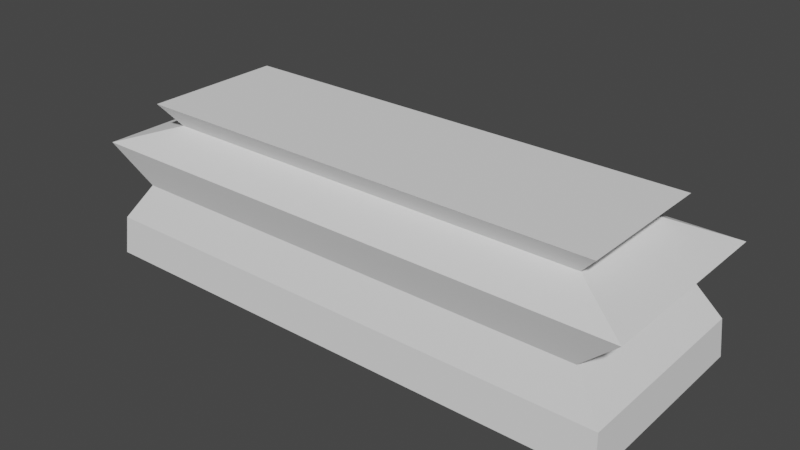 # Source: CoverThree.blend  (saved by Blender 2.90.8; exported with 4.5.12 LTS)
import bpy
from mathutils import Matrix  # noqa: F401  (used for matrix-valued properties, if any)

bpy.ops.wm.read_factory_settings(use_empty=True)
scene = bpy.context.scene
scene.name = 'Scene'

# ---- collections
col_collection = bpy.data.collections.new('Collection'); scene.collection.children.link(col_collection)

# ---- world
world_world = bpy.data.worlds.new('World'); scene.world = world_world
world_world.use_nodes = True; world_world.node_tree.nodes.clear()
_N = world_world.node_tree.nodes; _L = world_world.node_tree.links
n0 = _N.new('ShaderNodeOutputWorld'); n0.name = 'World Output'; n0.location = (300, 300)
n1 = _N.new('ShaderNodeBackground'); n1.name = 'Background'; n1.location = (10, 300)
n1.inputs[0].default_value = (0.05088, 0.05088, 0.05088, 1.0)
_L.new(n1.outputs[0], n0.inputs[0])
n0.is_active_output = True
world_world.color = (0.05088, 0.05088, 0.05088)
world_world.use_sun_shadow = False
world_world.sun_shadow_jitter_overblur = 0.0

# ---- meshes
me_cube_001 = bpy.data.meshes.new('Cube.001')
me_cube_001.from_pydata([(-1.0, -1.0, -1.0), (-0.6924, -0.6924, 0.5106), (-1.0, 1.0, -1.0), (-0.6924, 0.6924, 0.5106), (4.221, -1.0, -1.0), (3.913, -0.6924, 0.5106), (4.221, 1.0, -1.0), (3.913, 0.6924, 0.5106), (-0.6934, 0.84, -0.2536), (-0.6934, -0.84, -0.2536), (3.914, -0.84, -0.2536), (3.914, 0.84, -0.2536), (4.297, -0.9556, 0.1161), (3.727, -0.5656, 0.3067), (3.727, 0.5656, 0.3067), (4.297, 0.9556, 0.1161), (-0.5056, 0.5656, 0.3067), (-1.076, 0.9556, 0.1161), (-1.076, -0.9556, 0.1161), (-0.5056, -0.5656, 0.3067), (-0.9756, 0.9666, -0.6268), (4.197, 0.9666, -0.6268), (4.197, -0.9666, -0.6268), (-0.9756, -0.9666, -0.6268)], [], [(21, 11, 10, 22), (9, 18, 17, 8), (8, 17, 15, 11), (14, 7, 5, 13), (2, 6, 4, 0), (13, 5, 1, 19), (16, 3, 7, 14), (1, 5, 7, 3), (19, 1, 3, 16), (10, 12, 18, 9), (19, 16, 17, 18), (13, 19, 18, 12), (16, 14, 15, 17), (14, 13, 12, 15), (11, 15, 12, 10), (22, 10, 9, 23), (20, 8, 11, 21), (23, 9, 8, 20), (0, 23, 20, 2), (2, 20, 21, 6), (4, 22, 23, 0), (6, 21, 22, 4)])
_uv = me_cube_001.uv_layers.new(name='UVMap')
_uv.uv.foreach_set('vector', [0.4024, 0.5, 0.4298, 0.5, 0.4298, 0.75, 0.4024, 0.75, 0.4298, 0.0, 0.457, 0.0, 0.457, 0.25, 0.4298, 0.25, 0.4298, 0.25, 0.457, 0.25, 0.457, 0.5, 0.4298, 0.5, 0.6446, 0.5204, 0.625, 0.5, 0.625, 0.75, 0.6446, 0.7296, 0.125, 0.5, 0.375, 0.5, 0.375, 0.75, 0.125, 0.75, 0.6462, 0.7531, 0.625, 0.75, 0.625, 1.0, 0.6462, 0.9969, 0.6462, 0.2531, 0.625, 0.25, 0.625, 0.5, 0.6462, 0.4969, 0.625, 1.0, 0.625, 0.75, 0.625, 0.5, 0.625, 0.25, 0.6446, 0.02045, 0.625, 0.0, 0.625, 0.25, 0.6446, 0.2296, 0.4298, 0.75, 0.457, 0.75, 0.457, 1.0, 0.4298, 1.0, 0.6446, 0.02045, 0.6446, 0.2296, 0.457, 0.25, 0.457, 0.0, 0.6462, 0.7531, 0.6462, 0.9969, 0.457, 1.0, 0.457, 0.75, 0.6462, 0.2531, 0.6462, 0.4969, 0.457, 0.5, 0.457, 0.25, 0.6446, 0.5204, 0.6446, 0.7296, 0.457, 0.75, 0.457, 0.5, 0.4298, 0.5, 0.457, 0.5, 0.457, 0.75, 0.4298, 0.75, 0.4024, 0.75, 0.4298, 0.75, 0.4298, 1.0, 0.4024, 1.0, 0.4024, 0.25, 0.4298, 0.25, 0.4298, 0.5, 0.4024, 0.5, 0.4024, 0.0, 0.4298, 0.0, 0.4298, 0.25, 0.4024, 0.25, 0.375, 0.0, 0.4024, 0.0, 0.4024, 0.25, 0.375, 0.25, 0.375, 0.25, 0.4024, 0.25, 0.4024, 0.5, 0.375, 0.5, 0.375, 0.75, 0.4024, 0.75, 0.4024, 1.0, 0.375, 1.0, 0.375, 0.5, 0.4024, 0.5, 0.4024, 0.75, 0.375, 0.75])
me_cube_001.use_remesh_fix_poles = True
me_cube_001.use_remesh_preserve_attributes = False
me_cube_001.use_mirror_vertex_groups = False
me_cube_001.update()

# ---- objects
ob_cube = bpy.data.objects.new('Cube', me_cube_001)

# ---- transforms, parenting, visibility, modifiers, constraints
ob_cube.location = (0.0, 0.0, 0.0)
ob_cube.lineart.crease_threshold = 0.0

# ---- collection membership
col_collection.objects.link(ob_cube)

# ---- scene / render settings (as saved in the file)
scene.frame_start = 1; scene.frame_end = 250; scene.frame_set(1)
scene.render.engine = 'BLENDER_EEVEE_NEXT'
scene.cycles.use_denoising = False
scene.cycles.samples = 128
scene.cycles.sampling_pattern = 'TABULATED_SOBOL'
scene.cycles.use_adaptive_sampling = False
scene.cycles.use_light_tree = False
scene.view_settings.view_transform = 'Filmic'
bpy.context.view_layer.update()

# ---- added for rendering (the .blend has no active camera and no usable light): camera, sun
cam_auto = bpy.data.cameras.new('AutoCamera')
cam_auto.lens = 50.0
cam_auto.sensor_width = 36.0
cam_auto.clip_end = 1000.0
ob_auto_camera = bpy.data.objects.new('AutoCamera', cam_auto)
scene.collection.objects.link(ob_auto_camera)
ob_auto_camera.location = (7.09591, -6.58245, 4.14361)
ob_auto_camera.rotation_euler = (1.09748, -7.21219e-08, 0.694738)
scene.camera = ob_auto_camera
light_auto_sun = bpy.data.lights.new('AutoSun', 'SUN')
light_auto_sun.energy = 3.0
light_auto_sun.angle = 0.0523599
ob_auto_sun = bpy.data.objects.new('AutoSun', light_auto_sun)
scene.collection.objects.link(ob_auto_sun)
ob_auto_sun.rotation_euler = (0.872665, 0.174533, 0.523599)
bpy.context.view_layer.update()
